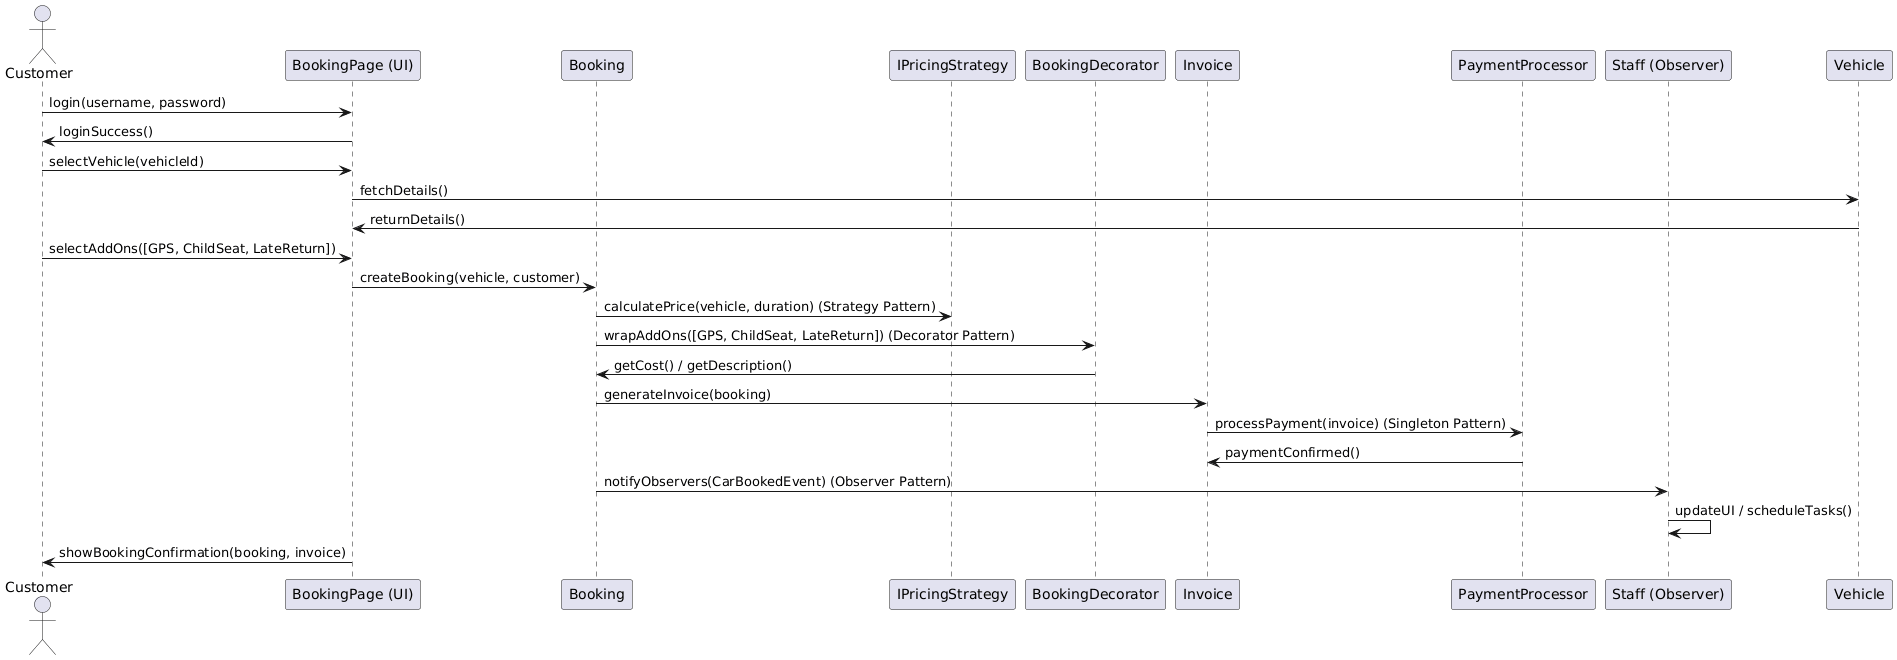

The diagram above was rendered by PlantUML. Its source (embedded in the PNG):
@startuml
actor Customer
participant "BookingPage (UI)" as UI
participant Booking
participant IPricingStrategy
participant BookingDecorator
participant Invoice
participant PaymentProcessor
participant "Staff (Observer)" as Staff
participant Vehicle

' Customer login
Customer -> UI : login(username, password)
UI -> Customer : loginSuccess()

' Customer selects a vehicle from existing fleet
Customer -> UI : selectVehicle(vehicleId)
UI -> Vehicle : fetchDetails()
Vehicle -> UI : returnDetails()

' Customer adds optional add-ons
Customer -> UI : selectAddOns([GPS, ChildSeat, LateReturn])
UI -> Booking : createBooking(vehicle, customer)
Booking -> IPricingStrategy : calculatePrice(vehicle, duration) (Strategy Pattern)
Booking -> BookingDecorator : wrapAddOns([GPS, ChildSeat, LateReturn]) (Decorator Pattern)
BookingDecorator -> Booking : getCost() / getDescription()

' Invoice generation & payment
Booking -> Invoice : generateInvoice(booking)
Invoice -> PaymentProcessor : processPayment(invoice) (Singleton Pattern)
PaymentProcessor -> Invoice : paymentConfirmed()

' Notify relevant staff
Booking -> Staff : notifyObservers(CarBookedEvent) (Observer Pattern)
Staff -> Staff : updateUI / scheduleTasks()

' Confirmation to Customer
UI -> Customer : showBookingConfirmation(booking, invoice)
@enduml